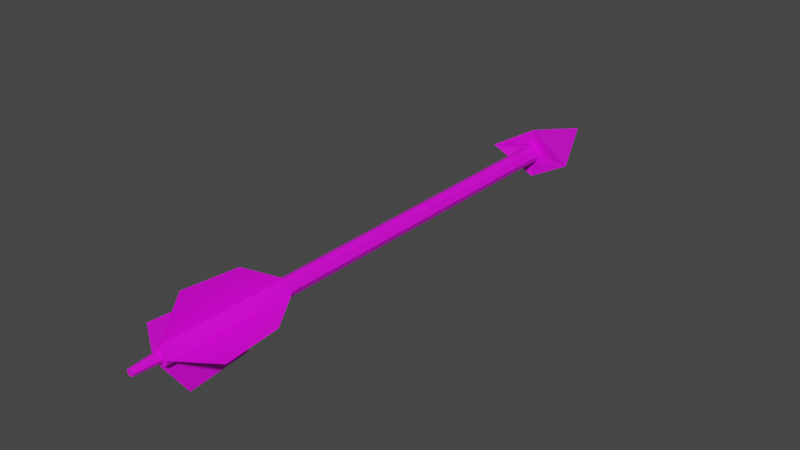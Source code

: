 # Source: Arrow.blend  (saved by Blender 2.83.19; exported with 4.5.12 LTS)
import bpy
from mathutils import Matrix  # noqa: F401  (used for matrix-valued properties, if any)

bpy.ops.wm.read_factory_settings(use_empty=True)
scene = bpy.context.scene
scene.name = 'Scene'

# ---- collections
col_collection = bpy.data.collections.new('Collection'); scene.collection.children.link(col_collection)

# ---- images (referenced by path relative to the original .blend; pixels are not part of the script)
import os
ASSET_DIR = os.environ.get("B2B_ASSET_DIR", "")  # directory of the original .blend (textures are referenced by path, not embedded)
HERE = os.path.dirname(os.path.abspath(__file__))  # packed textures are extracted next to this script under _unpacked/

def load_image(name, relpath, width, height, colorspace="sRGB"):
    """Load a texture the original file referenced (path relative to the .blend, or extracted next to this script)."""
    p = next((c for c in (os.path.join(HERE, relpath), os.path.join(ASSET_DIR, relpath)) if relpath and os.path.exists(c)), "")
    if p:
        img = bpy.data.images.load(p, check_existing=True)
        img.name = name
    else:  # same state as the original file: an image datablock whose file is absent (Cycles renders it pink)
        img = bpy.data.images.new(name, width, height)
        img.source = "FILE"
        img.filepath = "//" + (relpath or name)
    img.colorspace_settings.name = colorspace
    return img
img_arrow_colour_png = load_image('Arrow Colour.png', 'Arrow Colour.png', 1024, 1024, 'sRGB')

# ---- materials (node trees are filled in below, after node groups)
mat_arrow_texture = bpy.data.materials.new('Arrow Texture')
mat_arrow_texture.use_transparent_shadow = False

# ---- material node trees
mat_arrow_texture.use_nodes = True; mat_arrow_texture.node_tree.nodes.clear()
_N = mat_arrow_texture.node_tree.nodes; _L = mat_arrow_texture.node_tree.links
n0 = _N.new('ShaderNodeBsdfPrincipled'); n0.name = 'Principled BSDF'; n0.location = (10, 300)
n0.distribution = 'GGX'
n0.subsurface_method = 'BURLEY'
n0.inputs[3].default_value = 1.45
n0.inputs[27].default_value = (0.0, 0.0, 0.0, 1.0)
n0.inputs[28].default_value = 1.0
n1 = _N.new('ShaderNodeOutputMaterial'); n1.name = 'Material Output'; n1.location = (300, 300)
n2 = _N.new('ShaderNodeTexImage'); n2.name = 'Image Texture'; n2.location = (-328, 219)
n2.image = img_arrow_colour_png
_L.new(n0.outputs[0], n1.inputs[0])
_L.new(n2.outputs[0], n0.inputs[0])
n1.is_active_output = True

# ---- world
world_world = bpy.data.worlds.new('World'); scene.world = world_world
world_world.use_nodes = True; world_world.node_tree.nodes.clear()
_N = world_world.node_tree.nodes; _L = world_world.node_tree.links
n0 = _N.new('ShaderNodeOutputWorld'); n0.name = 'World Output'; n0.location = (300, 300)
n1 = _N.new('ShaderNodeBackground'); n1.name = 'Background'; n1.location = (10, 300)
n1.inputs[0].default_value = (0.05088, 0.05088, 0.05088, 1.0)
_L.new(n1.outputs[0], n0.inputs[0])
n0.is_active_output = True
world_world.color = (0.05088, 0.05088, 0.05088)
world_world.use_sun_shadow = False
world_world.sun_shadow_jitter_overblur = 0.0

# ---- meshes
me_plane = bpy.data.meshes.new('Plane')
me_plane.from_pydata([(-0.0005702, -1.916, -0.1544), (-1.043e-07, 4.396, -0.1535), (0.1086, -1.916, -0.1086), (0.1086, 4.396, -0.1086), (0.1545, -1.916, 0.0006037), (0.1535, 4.396, 5.008e-08), (0.1086, -1.916, 0.1086), (0.1086, 4.396, 0.1086), (-0.0005703, -1.916, 0.1544), (-1.177e-07, 4.396, 0.1535), (-0.1086, -1.916, 0.1086), (-0.1086, 4.396, 0.1086), (-0.1535, -1.916, 0.002016), (-0.1535, 4.396, 3.518e-08), (-0.1086, -1.916, -0.1086), (-0.1086, 4.396, -0.1086), (-0.7659, 4.259, -0.01592), (3.793e-07, 4.376, -0.4643), (0.7659, 4.259, -0.01592), (3.793e-07, 4.371, 0.434), (3.928e-07, 5.897, -0.005121), (-0.0005703, -4.172, -0.1548), (0.1086, -4.172, -0.1086), (0.1563, -4.172, 0.0006037), (0.1086, -4.172, 0.1086), (-0.0005702, -4.171, 0.1553), (-0.1086, -4.172, 0.1086), (-0.1545, -4.172, 0.002015), (-0.1086, -4.172, -0.1086), (-9.973e-08, -4.172, -0.08691), (0.06145, -4.172, -0.06145), (0.08691, -4.172, -1.332e-07), (0.06145, -4.172, 0.06145), (-1.073e-07, -4.172, 0.08691), (-0.06145, -4.172, 0.06145), (-0.08691, -4.172, -1.417e-07), (-0.06145, -4.172, -0.06145), (-9.843e-08, -4.64, -0.05891), (0.04165, -4.64, -0.04165), (0.05891, -4.64, -2.976e-07), (0.04165, -4.64, 0.04165), (-1.036e-07, -4.64, 0.05891), (-0.04165, -4.64, 0.04165), (-0.05891, -4.64, -3.033e-07), (-0.04165, -4.64, -0.04165), (-0.7836, -3.748, -0.009411), (-0.1542, -3.748, -0.001596), (-0.6897, -2.729, -0.009411), (-0.1546, -2.729, -0.001596), (-0.1535, -1.916, 0.002016), (-0.1535, -1.916, 0.002016), (-0.1545, -4.172, 0.002015), (-0.1545, -4.172, 0.002015), (-0.1542, -3.748, -0.001596), (-0.1546, -2.729, -0.001596), (-0.1535, -1.916, 0.002016), (-0.1535, -1.916, 0.002016), (-0.1545, -4.172, 0.002015), (-0.1545, -4.172, 0.002015), (-0.0008553, -3.744, -0.7804), (-0.0004277, -3.746, -0.1543), (-0.0008553, -2.725, -0.6865), (-0.0004277, -2.727, -0.1543), (-0.0005702, -1.916, -0.1544), (-0.0005702, -1.916, -0.1544), (-0.0005703, -4.172, -0.1548), (-0.0005703, -4.172, -0.1548), (0.6881, -2.725, 0.0007545), (0.7821, -3.744, 0.0007545), (0.1557, -3.746, 0.000503), (0.1557, -2.726, 0.0005031), (0.1545, -1.916, 0.0006037), (0.1545, -1.916, 0.0006037), (0.1563, -4.172, 0.0006037), (0.1563, -4.172, 0.0006037), (0.1557, -3.746, 0.000503), (0.1557, -2.726, 0.0005031), (0.1545, -1.916, 0.0006037), (0.1545, -1.916, 0.0006037), (0.1563, -4.172, 0.0006037), (0.1563, -4.172, 0.0006037), (-0.0008552, -2.726, 0.6881), (-0.0008553, -3.745, 0.7821), (-0.0004277, -3.748, 0.1539), (-0.0008552, -2.729, 0.1559), (-0.0005703, -1.916, 0.1544), (-0.0005703, -1.916, 0.1544), (-0.0005702, -4.171, 0.1553), (-0.0005702, -4.171, 0.1553), (-0.0004277, -3.746, -0.1543), (-0.1086, -3.748, -0.1086), (0.1086, -3.748, -0.1086), (0.1086, -3.748, 0.1086), (0.1557, -3.746, 0.000503), (-0.1542, -3.748, -0.001596), (-0.1086, -3.748, 0.1086), (-0.0004277, -3.748, 0.1539), (-0.1086, -2.728, -0.1086), (0.1557, -2.726, 0.0005031), (-0.1086, -2.728, 0.1086), (-1.177e-07, -2.728, 0.1535), (-0.1546, -2.729, -0.001596), (0.1086, -2.728, 0.1086), (0.1086, -2.728, -0.1086), (-0.0004277, -2.727, -0.1543)], [], [(0, 1, 3, 2), (2, 3, 5, 4), (4, 5, 7, 6), (6, 7, 9, 8), (8, 9, 11, 10), (10, 11, 13, 12), (3, 1, 15, 13, 11, 9, 7, 5), (12, 13, 15, 14), (14, 15, 1, 0), (90, 89, 21, 28), (16, 20, 17), (17, 20, 18), (18, 20, 19), (19, 20, 16), (7, 9, 19, 18, 5), (11, 13, 16, 19, 9), (1, 15, 13, 16, 17), (3, 5, 18, 17, 1), (27, 28, 36, 35), (89, 91, 22, 21), (93, 92, 24, 23), (95, 94, 27, 26), (92, 96, 25, 24), (94, 90, 28, 27), (91, 93, 23, 22), (96, 95, 26, 25), (32, 33, 41, 40), (25, 26, 34, 33), (23, 24, 32, 31), (21, 22, 30, 29), (28, 21, 29, 36), (26, 27, 35, 34), (24, 25, 33, 32), (22, 23, 31, 30), (37, 38, 39, 40, 41, 42, 43, 44), (30, 31, 39, 38), (35, 36, 44, 43), (33, 34, 42, 41), (31, 32, 40, 39), (29, 30, 38, 37), (36, 29, 37, 44), (34, 35, 43, 42), (45, 46, 48, 47), (47, 48, 50, 49), (46, 45, 51, 52), (67, 72, 71, 70), (71, 72, 78, 77), (74, 69, 75, 80), (50, 56, 55, 49), (46, 53, 54, 48), (52, 58, 53, 46), (51, 57, 58, 52), (48, 54, 56, 50), (59, 61, 62, 60), (61, 63, 64, 62), (60, 66, 65, 59), (73, 74, 80, 79), (69, 74, 73, 68), (68, 67, 70, 69), (69, 70, 76, 75), (70, 71, 77, 76), (82, 83, 84, 81), (81, 84, 85, 86), (83, 82, 87, 88), (4, 6, 102, 98), (8, 10, 99, 100), (0, 2, 103, 104), (2, 4, 98, 103), (10, 12, 101, 99), (97, 104, 89, 90), (12, 14, 97, 101), (6, 8, 100, 102), (98, 102, 92, 93), (103, 98, 93, 91), (99, 101, 94, 95), (100, 99, 95, 96), (14, 0, 104, 97), (101, 97, 90, 94), (102, 100, 96, 92), (104, 103, 91, 89)])
_uv = me_plane.uv_layers.new(name='UVMap')
_uv.uv.foreach_set('vector', [0.09552, 0.5003, 0.09544, 0.6804, 0.07682, 0.6804, 0.07676, 0.5004, 0.07676, 0.5004, 0.07682, 0.6804, 0.0636, 0.6804, 0.06335, 0.5003, 0.1601, 0.5003, 0.1602, 0.6804, 0.1415, 0.6804, 0.1415, 0.5003, 0.1415, 0.5003, 0.1415, 0.6804, 0.1282, 0.6804, 0.128, 0.5003, 0.1922, 0.5004, 0.1923, 0.6804, 0.1737, 0.6804, 0.1737, 0.5004, 0.1737, 0.5004, 0.1737, 0.6804, 0.1604, 0.6804, 0.1606, 0.5003, 0.8386, 0.6204, 0.8375, 0.629, 0.8312, 0.6342, 0.8233, 0.633, 0.8185, 0.6261, 0.8196, 0.6176, 0.8259, 0.6124, 0.8338, 0.6136, 0.1279, 0.5003, 0.1277, 0.6804, 0.1091, 0.6804, 0.1089, 0.5004, 0.1089, 0.5004, 0.1091, 0.6804, 0.09588, 0.6804, 0.09563, 0.5003, 0.1089, 0.4481, 0.09559, 0.4481, 0.09552, 0.436, 0.1089, 0.436, 0.8032, 0.4553, 0.8032, 0.5882, 0.7502, 0.4868, 0.7502, 0.4868, 0.8032, 0.5882, 0.7264, 0.503, 0.8032, 0.5501, 0.8887, 0.4553, 0.8613, 0.5682, 0.8613, 0.5682, 0.8887, 0.4553, 0.8887, 0.5748, 0.8259, 0.6124, 0.8196, 0.6176, 0.8033, 0.6071, 0.8555, 0.5748, 0.8338, 0.6136, 0.8185, 0.6261, 0.8233, 0.633, 0.8032, 0.6717, 0.8033, 0.6071, 0.8196, 0.6176, 0.8595, 0.6293, 0.8604, 0.6208, 0.8555, 0.614, 0.8778, 0.5748, 0.8778, 0.6405, 0.8386, 0.6204, 0.8338, 0.6136, 0.8555, 0.5748, 0.8555, 0.6404, 0.8375, 0.629, 0.2055, 0.4441, 0.1923, 0.4417, 0.2021, 0.441, 0.2095, 0.4423, 0.09547, 0.4481, 0.07674, 0.4481, 0.07673, 0.436, 0.09552, 0.436, 0.1601, 0.4481, 0.1415, 0.4481, 0.1415, 0.436, 0.1602, 0.436, 0.1736, 0.4481, 0.1602, 0.4481, 0.1604, 0.436, 0.1736, 0.436, 0.1415, 0.4481, 0.1281, 0.448, 0.1279, 0.436, 0.1415, 0.436, 0.1273, 0.4481, 0.1089, 0.4481, 0.1089, 0.436, 0.1279, 0.436, 0.07674, 0.4481, 0.06318, 0.4481, 0.06307, 0.436, 0.07673, 0.436, 0.1922, 0.4481, 0.1736, 0.4481, 0.1736, 0.436, 0.1923, 0.436, 0.2028, 0.4441, 0.2104, 0.4441, 0.2066, 0.4575, 0.2015, 0.4575, 0.2375, 0.4418, 0.2239, 0.4441, 0.22, 0.4424, 0.2276, 0.441, 0.2248, 0.436, 0.2375, 0.4384, 0.2277, 0.4391, 0.2203, 0.4378, 0.1923, 0.4383, 0.2059, 0.436, 0.2098, 0.4378, 0.2023, 0.4391, 0.1923, 0.4417, 0.1923, 0.4383, 0.2023, 0.4391, 0.2021, 0.441, 0.2239, 0.4441, 0.2055, 0.4441, 0.2095, 0.4423, 0.22, 0.4424, 0.2375, 0.4384, 0.2375, 0.4418, 0.2276, 0.441, 0.2277, 0.4391, 0.2059, 0.436, 0.2248, 0.436, 0.2203, 0.4378, 0.2098, 0.4378, 0.2284, 0.4584, 0.2284, 0.4597, 0.2233, 0.4606, 0.2162, 0.4606, 0.2112, 0.4597, 0.2112, 0.4584, 0.2162, 0.4575, 0.2233, 0.4575, 0.2389, 0.4441, 0.2464, 0.4441, 0.2427, 0.4575, 0.2376, 0.4575, 0.1923, 0.4575, 0.2028, 0.4575, 0.2015, 0.4708, 0.1943, 0.4708, 0.2104, 0.4441, 0.2209, 0.4441, 0.2196, 0.4575, 0.2124, 0.4575, 0.1923, 0.4441, 0.2028, 0.4441, 0.2015, 0.4575, 0.1944, 0.4575, 0.2284, 0.4441, 0.2389, 0.4441, 0.2376, 0.4575, 0.2304, 0.4575, 0.2028, 0.4575, 0.2103, 0.4575, 0.2066, 0.4708, 0.2015, 0.4708, 0.2209, 0.4441, 0.2284, 0.4441, 0.2246, 0.4575, 0.2196, 0.4575, 0.3432, 0.4171, 0.398, 0.4171, 0.3979, 0.5487, 0.3513, 0.5486, 0.3513, 0.5486, 0.3979, 0.5487, 0.398, 0.6535, 0.398, 0.6535, 0.398, 0.4171, 0.3432, 0.4171, 0.398, 0.3624, 0.398, 0.3624, 0.4607, 0.4668, 0.5071, 0.3624, 0.5071, 0.3624, 0.507, 0.4669, nan, nan, nan, nan, nan, nan, nan, nan, nan, nan, 1.0, 0.0, 1.0, 0.0, nan, nan, 0.06307, 0.436, 0.06307, 0.436, 0.06307, 0.436, 0.06307, 0.436, 1.0, 0.0, 1.0, 0.0, 1.0, 1.0, 1.0, 1.0, nan, nan, nan, nan, 1.0, 0.0, 1.0, 0.0, 0.3432, 0.3624, 0.3432, 0.3624, 0.3432, 0.3624, 0.3432, 0.3624, 0.06307, 0.436, 0.06307, 0.436, 0.06307, 0.436, 0.06307, 0.436, 0.5071, 0.5982, 0.5153, 0.4667, 0.5615, 0.4669, 0.5615, 0.5985, 0.5153, 0.4667, 0.5615, 0.3624, 0.5615, 0.3624, 0.5615, 0.4669, 0.5615, 0.5985, 0.5615, 0.6534, 0.5615, 0.6534, 0.5071, 0.5982, nan, nan, nan, nan, nan, nan, nan, nan, 0.5071, 0.5984, 0.5071, 0.6534, 0.5071, 0.6534, 0.4526, 0.5982, 0.4526, 0.5982, 0.4607, 0.4668, 0.507, 0.4669, 0.5071, 0.5984, 1.0, 0.0, 1.0, 1.0, 1.0, 1.0, 1.0, 0.0, 1.0, 1.0, nan, nan, nan, nan, 1.0, 1.0, 0.398, 0.4174, 0.4526, 0.417, 0.4525, 0.5485, 0.4062, 0.5489, 0.4062, 0.5489, 0.4525, 0.5485, 0.4526, 0.6534, 0.4526, 0.6534, 0.4526, 0.417, 0.398, 0.4174, 0.4525, 0.3624, 0.4525, 0.3624, 0.1601, 0.5003, 0.1415, 0.5003, 0.1415, 0.4772, 0.1602, 0.4772, 0.1922, 0.5004, 0.1737, 0.5004, 0.1736, 0.4772, 0.1923, 0.4772, 0.09552, 0.5003, 0.07676, 0.5004, 0.07675, 0.4772, 0.09548, 0.4772, 0.07676, 0.5004, 0.06335, 0.5003, 0.06319, 0.4772, 0.07675, 0.4772, 0.1737, 0.5004, 0.1606, 0.5003, 0.1602, 0.4772, 0.1736, 0.4772, 0.1089, 0.4772, 0.09561, 0.4772, 0.09559, 0.4481, 0.1089, 0.4481, 0.1279, 0.5003, 0.1089, 0.5004, 0.1089, 0.4772, 0.1274, 0.4772, 0.1415, 0.5003, 0.128, 0.5003, 0.1282, 0.4772, 0.1415, 0.4772, 0.1602, 0.4772, 0.1415, 0.4772, 0.1415, 0.4481, 0.1601, 0.4481, 0.07675, 0.4772, 0.06319, 0.4772, 0.06318, 0.4481, 0.07674, 0.4481, 0.1736, 0.4772, 0.1602, 0.4772, 0.1602, 0.4481, 0.1736, 0.4481, 0.1923, 0.4772, 0.1736, 0.4772, 0.1736, 0.4481, 0.1922, 0.4481, 0.1089, 0.5004, 0.09563, 0.5003, 0.09561, 0.4772, 0.1089, 0.4772, 0.1274, 0.4772, 0.1089, 0.4772, 0.1089, 0.4481, 0.1273, 0.4481, 0.1415, 0.4772, 0.1282, 0.4772, 0.1281, 0.448, 0.1415, 0.4481, 0.09548, 0.4772, 0.07675, 0.4772, 0.07674, 0.4481, 0.09547, 0.4481])
me_plane.materials.append(mat_arrow_texture)
me_plane.use_remesh_fix_poles = True
me_plane.use_remesh_preserve_attributes = False
me_plane.use_mirror_vertex_groups = False
me_plane.update()

# ---- objects
ob_plane = bpy.data.objects.new('Plane', me_plane)

# ---- transforms, parenting, visibility, modifiers, constraints
ob_plane.location = (0.0, 0.0, 0.0)
ob_plane.scale = (0.1837, 0.1837, 0.1837)
ob_plane.lineart.crease_threshold = 0.0

# ---- collection membership
col_collection.objects.link(ob_plane)

# ---- scene / render settings (as saved in the file)
scene.frame_start = 1; scene.frame_end = 250; scene.frame_set(1)
scene.render.engine = 'BLENDER_EEVEE_NEXT'
scene.cycles.use_denoising = False
scene.cycles.samples = 128
scene.cycles.sampling_pattern = 'TABULATED_SOBOL'
scene.cycles.use_adaptive_sampling = False
scene.cycles.use_light_tree = False
scene.view_settings.view_transform = 'Filmic'
bpy.context.view_layer.update()

# ---- added for rendering (the .blend has no active camera and no usable light): camera, sun
cam_auto = bpy.data.cameras.new('AutoCamera')
cam_auto.lens = 50.0
cam_auto.sensor_width = 36.0
cam_auto.clip_end = 1000.0
ob_auto_camera = bpy.data.objects.new('AutoCamera', cam_auto)
scene.collection.objects.link(ob_auto_camera)
ob_auto_camera.location = (1.82992, -2.08057, 1.4642)
ob_auto_camera.rotation_euler = (1.09748, -7.21219e-08, 0.694738)
scene.camera = ob_auto_camera
light_auto_sun = bpy.data.lights.new('AutoSun', 'SUN')
light_auto_sun.energy = 3.0
light_auto_sun.angle = 0.0523599
ob_auto_sun = bpy.data.objects.new('AutoSun', light_auto_sun)
scene.collection.objects.link(ob_auto_sun)
ob_auto_sun.rotation_euler = (0.872665, 0.174533, 0.523599)
bpy.context.view_layer.update()
